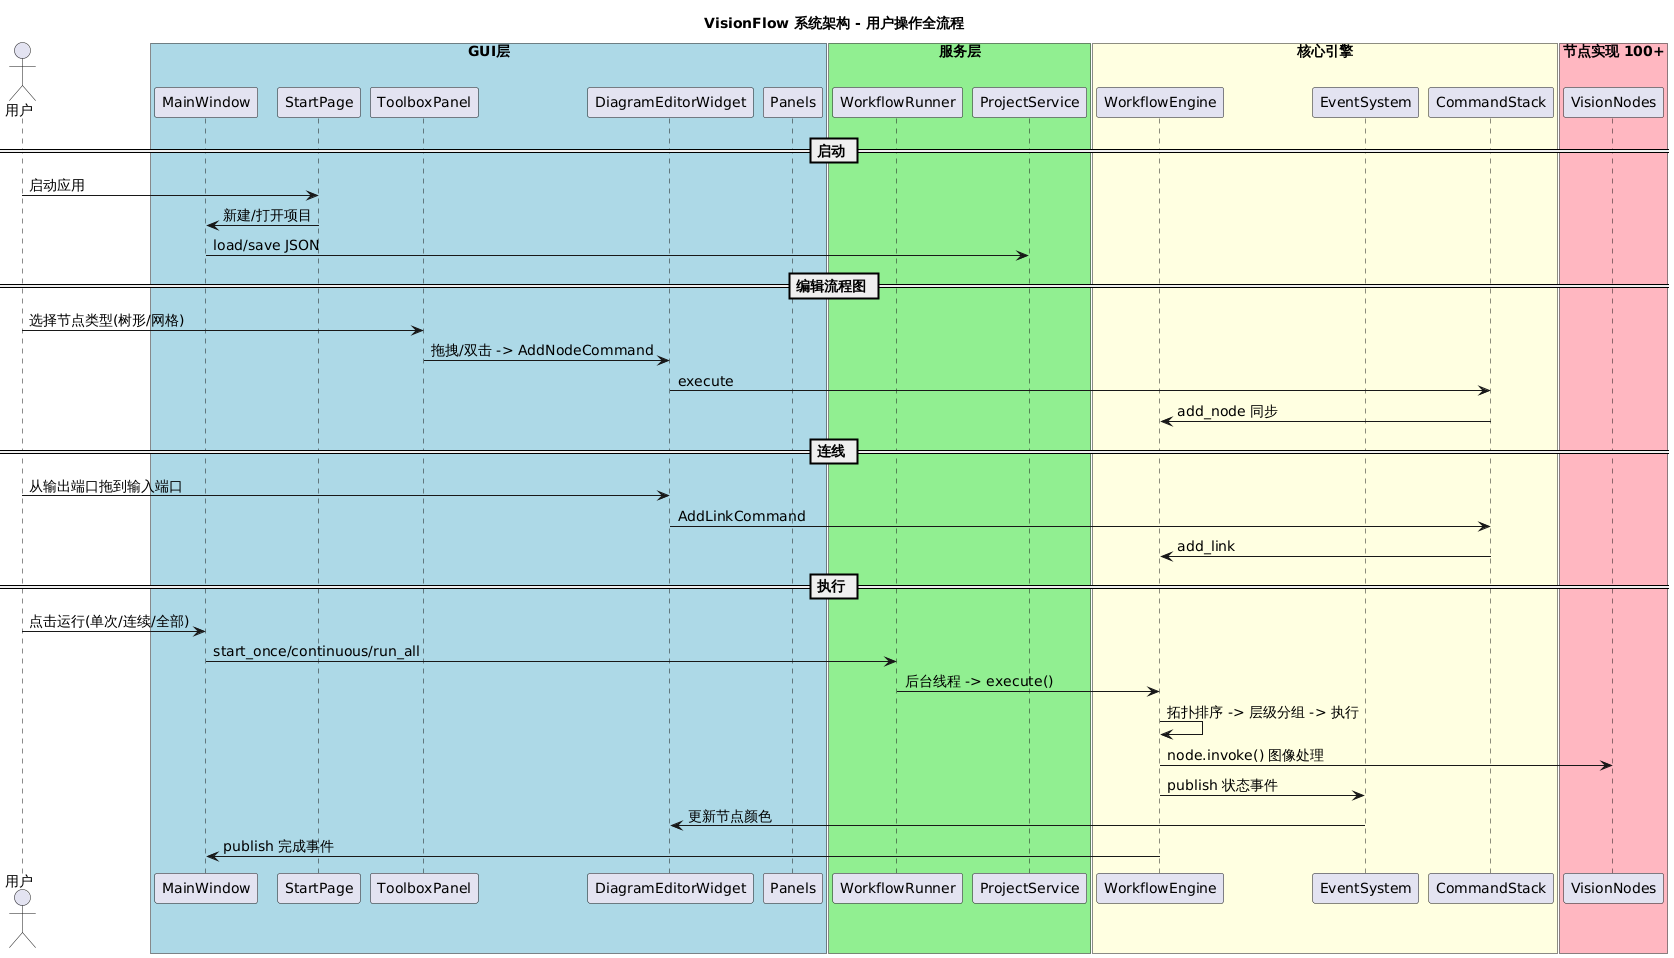

The diagram above was rendered by PlantUML. Its source (embedded in the PNG):
@startuml
' 默认植物UML主题 (无需外部依赖)
skinparam backgroundColor #FEFEFE
skinparam defaultFontSize 14

title VisionFlow 系统架构 - 用户操作全流程

actor 用户

box "GUI层" #LightBlue
    participant MainWindow as MW
    participant StartPage as SP
    participant ToolboxPanel as TP
    participant DiagramEditorWidget as DEW
    participant Panels as PANELS
end box

box "服务层" #LightGreen
    participant WorkflowRunner as WR
    participant ProjectService as PS
end box

box "核心引擎" #LightYellow
    participant WorkflowEngine as WE
    participant EventSystem as ES
    participant CommandStack as CS
end box

box "节点实现 100+" #LightPink
    participant VisionNodes as NODES
end box

== 启动 ==
用户 -> SP: 启动应用
SP -> MW: 新建/打开项目
MW -> PS: load/save JSON

== 编辑流程图 ==
用户 -> TP: 选择节点类型(树形/网格)
TP -> DEW: 拖拽/双击 -> AddNodeCommand
DEW -> CS: execute
CS -> WE: add_node 同步

== 连线 ==
用户 -> DEW: 从输出端口拖到输入端口
DEW -> CS: AddLinkCommand
CS -> WE: add_link

== 执行 ==
用户 -> MW: 点击运行(单次/连续/全部)
MW -> WR: start_once/continuous/run_all
WR -> WE: 后台线程 -> execute()
WE -> WE: 拓扑排序 -> 层级分组 -> 执行
WE -> NODES: node.invoke() 图像处理
WE -> ES: publish 状态事件
ES -> DEW: 更新节点颜色
WE -> MW: publish 完成事件
@enduml